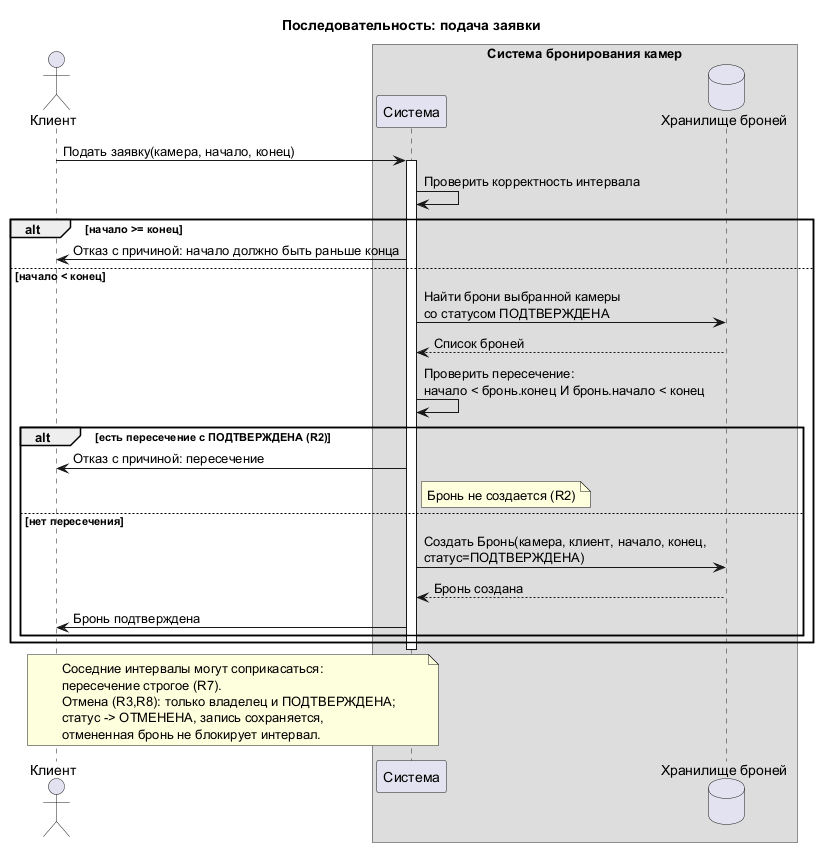

The diagram above was rendered by PlantUML. Its source (embedded in the PNG):
@startuml
title Последовательность: подача заявки

actor "Клиент" as C

box "Система бронирования камер"
  participant "Система" as Sys
  database "Хранилище броней" as DB
end box

C -> Sys : Подать заявку(камера, начало, конец)
activate Sys

Sys -> Sys : Проверить корректность интервала
alt начало >= конец
  Sys -> C : Отказ с причиной: начало должно быть раньше конца
else начало < конец
  Sys -> DB : Найти брони выбранной камеры\nсо статусом ПОДТВЕРЖДЕНА
  DB --> Sys : Список броней

  Sys -> Sys : Проверить пересечение:\nначало < бронь.конец И бронь.начало < конец

  alt есть пересечение с ПОДТВЕРЖДЕНА (R2)
    Sys -> C : Отказ с причиной: пересечение
    note right of Sys : Бронь не создается (R2)
  else нет пересечения
    Sys -> DB : Создать Бронь(камера, клиент, начало, конец,\nстатус=ПОДТВЕРЖДЕНА)
    DB --> Sys : Бронь создана
    Sys -> C : Бронь подтверждена
  end
end

deactivate Sys

note over C, Sys
  Соседние интервалы могут соприкасаться:
  пересечение строгое (R7).
  Отмена (R3,R8): только владелец и ПОДТВЕРЖДЕНА;
  статус -> ОТМЕНЕНА, запись сохраняется,
  отмененная бронь не блокирует интервал.
end note
@enduml